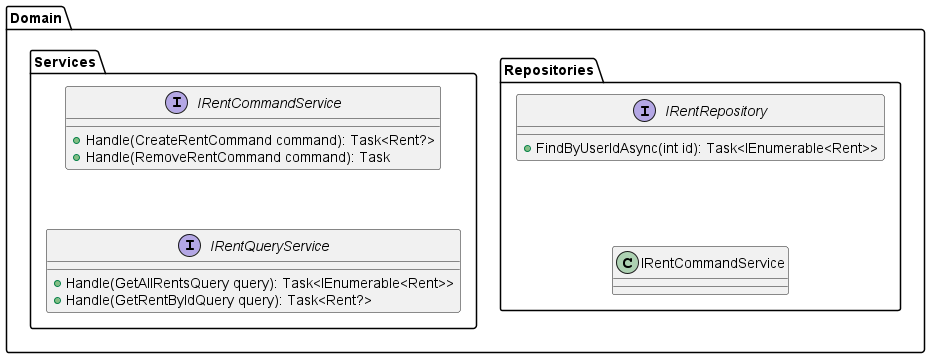

The diagram above was rendered by PlantUML. Its source (embedded in the PNG):
@startuml "SafeCycleCD - Backend"
    package "Domain" {
        package "Repositories" {
            interface IRentRepository {
                + FindByUserIdAsync(int id): Task<IEnumerable<Rent>>
            }

            IRentRepository -[hidden]down-> IRentCommandService
        }
        package "Services" {
            interface IRentCommandService {
                + Handle(CreateRentCommand command): Task<Rent?>
                + Handle(RemoveRentCommand command): Task
            }
            interface IRentQueryService {
                + Handle(GetAllRentsQuery query): Task<IEnumerable<Rent>>
                + Handle(GetRentByIdQuery query): Task<Rent?>
            }

            IRentCommandService -[hidden]down-> IRentQueryService
        }
    }
}


@enduml